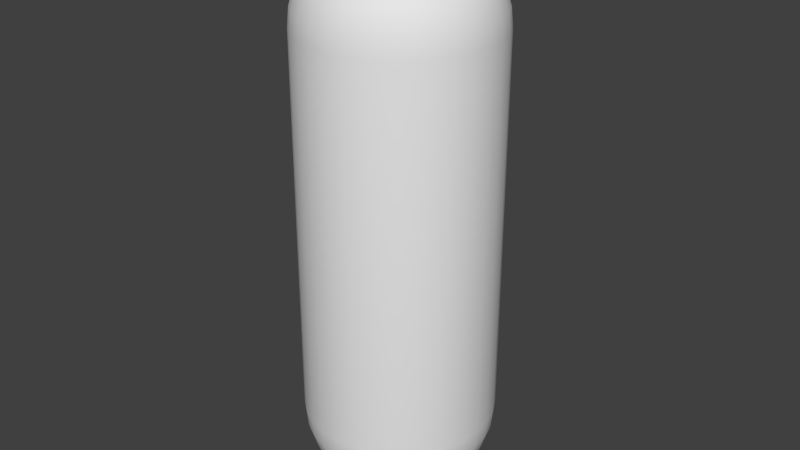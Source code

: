 # Source: capsule.blend  (saved by Blender 2.64.0; exported with 4.5.12 LTS)
import bpy
from mathutils import Matrix  # noqa: F401  (used for matrix-valued properties, if any)

bpy.ops.wm.read_factory_settings(use_empty=True)
scene = bpy.context.scene
scene.name = 'Scene'

# ---- collections
col_collection_1 = bpy.data.collections.new('Collection 1'); scene.collection.children.link(col_collection_1)

# ---- world
world_world = bpy.data.worlds.new('World'); scene.world = world_world
world_world.color = (0.05088, 0.05088, 0.05088)
world_world.use_sun_shadow = False
world_world.sun_shadow_jitter_overblur = 0.0
world_world.cycles.sampling_method = 'MANUAL'
world_world.cycles.sample_map_resolution = 256

# ---- meshes
me_cylinder = bpy.data.meshes.new('Cylinder')
me_cylinder.from_pydata([(0.0, 1.0, -2.0), (0.0, 1.0, 2.0), (0.1951, 0.9808, -2.0), (0.1951, 0.9808, 2.0), (0.3827, 0.9239, -2.0), (0.3827, 0.9239, 2.0), (0.5556, 0.8315, -2.0), (0.5556, 0.8315, 2.0), (0.7071, 0.7071, -2.0), (0.7071, 0.7071, 2.0), (0.8315, 0.5556, -2.0), (0.8315, 0.5556, 2.0), (0.9239, 0.3827, -2.0), (0.9239, 0.3827, 2.0), (0.9808, 0.1951, -2.0), (1.0, 7.55e-08, -2.0), (1.0, 7.55e-08, 2.0), (0.9808, -0.1951, -2.0), (0.9239, -0.3827, -2.0), (0.8315, -0.5556, -2.0), (0.7071, -0.7071, -2.0), (0.7071, -0.7071, 2.0), (0.5556, -0.8315, -2.0), (0.5556, -0.8315, 2.0), (0.3827, -0.9239, -2.0), (0.3827, -0.9239, 2.0), (0.1951, -0.9808, -2.0), (0.1951, -0.9808, 2.0), (-3.258e-07, -1.0, -2.0), (-3.258e-07, -1.0, 2.0), (-0.1951, -0.9808, -2.0), (-0.1951, -0.9808, 2.0), (-0.3827, -0.9239, -2.0), (-0.3827, -0.9239, 2.0), (-0.5556, -0.8315, -2.0), (-0.5556, -0.8315, 2.0), (-0.7071, -0.7071, -2.0), (-0.7071, -0.7071, 2.0), (-0.8315, -0.5556, -2.0), (-0.8315, -0.5556, 2.0), (-0.9239, -0.3827, -2.0), (-0.9239, -0.3827, 2.0), (-0.9808, -0.1951, -2.0), (-0.9808, -0.1951, 2.0), (0.1913, -0.03806, -2.981), (-0.1951, 0.0, 2.981), (-0.3827, 0.0, 2.924), (-0.5556, 0.0, 2.831), (-0.7071, 0.0, 2.707), (-0.8315, 0.0, 2.556), (-0.9239, 0.0, 2.383), (-0.9808, 0.0, 2.195), (-1.0, 0.0, 2.0), (0.4619, 0.3087, -2.831), (0.3182, 0.2126, -2.924), (0.1622, 0.1084, -2.981), (3.258e-07, 0.0, -3.0), (0.138, 0.1379, -2.981), (0.2706, 0.2706, -2.924), (-0.1913, 0.03806, 2.981), (-0.3753, 0.07466, 2.924), (-0.5449, 0.1084, 2.831), (-0.6935, 0.1379, 2.707), (-0.8155, 0.1622, 2.556), (-0.9061, 0.1802, 2.383), (-0.9619, 0.1913, 2.195), (-0.9808, 0.1951, 2.0), (0.3928, 0.3928, -2.831), (0.5, 0.5, -2.707), (0.5879, 0.5879, -2.556), (0.6533, 0.6533, -2.383), (0.6935, 0.6935, -2.195), (-0.1802, 0.07466, 2.981), (-0.3536, 0.1464, 2.924), (-0.5133, 0.2126, 2.831), (-0.6533, 0.2706, 2.707), (-0.7682, 0.3182, 2.556), (-0.8536, 0.3536, 2.383), (-0.9061, 0.3753, 2.195), (-0.9239, 0.3827, 2.0), (-0.1622, 0.1084, 2.981), (-0.3182, 0.2126, 2.924), (-0.4619, 0.3087, 2.831), (-0.5879, 0.3928, 2.707), (-0.6913, 0.4619, 2.556), (-0.7682, 0.5133, 2.383), (-0.8155, 0.5449, 2.195), (-0.8315, 0.5556, 2.0), (-0.1379, 0.1379, 2.981), (-0.2706, 0.2706, 2.924), (-0.3928, 0.3928, 2.831), (-0.5, 0.5, 2.707), (-0.5879, 0.5879, 2.556), (-0.6533, 0.6533, 2.383), (-0.6935, 0.6935, 2.195), (-0.7071, 0.7071, 2.0), (0.5449, 0.8155, -2.195), (0.5133, 0.7682, -2.383), (0.4619, 0.6913, -2.556), (0.3928, 0.5879, -2.707), (0.3087, 0.4619, -2.831), (-0.1084, 0.1622, 2.981), (-0.2126, 0.3182, 2.924), (-0.3087, 0.4619, 2.831), (-0.3928, 0.5879, 2.707), (-0.4619, 0.6913, 2.556), (-0.5133, 0.7682, 2.383), (-0.5449, 0.8155, 2.195), (-0.5556, 0.8315, 2.0), (0.2126, 0.3182, -2.924), (0.1084, 0.1622, -2.981), (0.07466, 0.1802, -2.981), (0.1464, 0.3536, -2.924), (0.2126, 0.5133, -2.831), (0.9619, -0.1913, -2.195), (0.9061, -0.1802, -2.383), (-0.07466, 0.1802, 2.981), (-0.1464, 0.3536, 2.924), (-0.2126, 0.5133, 2.831), (-0.2706, 0.6533, 2.707), (-0.3182, 0.7682, 2.556), (-0.3536, 0.8536, 2.383), (-0.3753, 0.9061, 2.195), (-0.3827, 0.9239, 2.0), (0.2706, 0.6533, -2.707), (0.3182, 0.7682, -2.556), (0.3536, 0.8536, -2.383), (0.3753, 0.9061, -2.195), (0.8155, -0.1622, -2.556), (0.6935, -0.1379, -2.707), (-0.03806, 0.1913, 2.981), (-0.07466, 0.3753, 2.924), (-0.1084, 0.5449, 2.831), (-0.1379, 0.6935, 2.707), (-0.1622, 0.8155, 2.556), (-0.1802, 0.9061, 2.383), (-0.1913, 0.9619, 2.195), (-0.1951, 0.9808, 2.0), (0.7071, -1.037e-07, -2.707), (0.8315, -1.455e-07, -2.556), (3.344e-07, 0.1951, 2.981), (3.711e-07, 0.3827, 2.924), (4.075e-07, 0.5556, 2.831), (3.591e-07, 0.7071, 2.707), (4.155e-07, 0.8315, 2.556), (3.669e-07, 0.9239, 2.383), (4.298e-07, 0.9808, 2.195), (0.9239, -3.839e-08, -2.383), (0.9808, -1.129e-07, -2.195), (0.03806, 0.1913, 2.981), (0.07466, 0.3753, 2.924), (0.1084, 0.5449, 2.831), (0.138, 0.6935, 2.707), (0.1622, 0.8155, 2.556), (0.1802, 0.9061, 2.383), (0.1913, 0.9619, 2.195), (0.1913, 0.9619, -2.195), (0.1802, 0.9061, -2.383), (0.1622, 0.8155, -2.556), (0.138, 0.6935, -2.707), (0.1084, 0.5449, -2.831), (0.07466, 0.3753, -2.924), (0.07466, 0.1802, 2.981), (0.1464, 0.3536, 2.924), (0.2126, 0.5133, 2.831), (0.2706, 0.6533, 2.707), (0.3182, 0.7682, 2.556), (0.3536, 0.8536, 2.383), (0.3753, 0.9061, 2.195), (0.03806, 0.1913, -2.981), (3.346e-07, 0.1951, -2.981), (3.289e-07, 0.3827, -2.924), (4.032e-07, 0.5556, -2.831), (3.591e-07, 0.7071, -2.707), (0.1084, 0.1622, 2.981), (0.2126, 0.3182, 2.924), (0.3087, 0.4619, 2.831), (0.3928, 0.5879, 2.707), (0.4619, 0.6913, 2.556), (0.5133, 0.7682, 2.383), (0.5449, 0.8155, 2.195), (4.155e-07, 0.8315, -2.556), (3.231e-07, 0.9239, -2.383), (3.713e-07, 0.9808, -2.195), (0.138, 0.1379, 2.981), (0.2706, 0.2706, 2.924), (0.3928, 0.3928, 2.831), (0.5, 0.5, 2.707), (0.5879, 0.5879, 2.556), (0.6533, 0.6533, 2.383), (0.6935, 0.6935, 2.195), (0.1622, 0.1084, 2.981), (0.3182, 0.2126, 2.924), (0.4619, 0.3087, 2.831), (0.5879, 0.3928, 2.707), (0.6913, 0.4619, 2.556), (0.7682, 0.5133, 2.383), (0.8155, 0.5449, 2.195), (-0.1951, 0.9808, -2.0), (0.1802, 0.07466, 2.981), (0.3536, 0.1464, 2.924), (0.5133, 0.2126, 2.831), (0.6533, 0.2706, 2.707), (0.7682, 0.3182, 2.556), (0.8536, 0.3536, 2.383), (0.9061, 0.3753, 2.195), (-0.1913, 0.9619, -2.195), (-0.1802, 0.9061, -2.383), (-0.1622, 0.8155, -2.556), (-0.1379, 0.6935, -2.707), (-0.1084, 0.5449, -2.831), (-0.07466, 0.3753, -2.924), (-0.03806, 0.1913, -2.981), (0.1951, -1.47e-08, -2.981), (0.3827, -4.261e-08, -2.924), (0.1913, 0.03806, 2.981), (0.3753, 0.07466, 2.924), (0.5449, 0.1084, 2.831), (0.6935, 0.1379, 2.707), (0.8155, 0.1622, 2.556), (0.9061, 0.1802, 2.383), (0.9619, 0.1913, 2.195), (0.9808, 0.1951, 2.0), (-0.07466, 0.1802, -2.981), (-0.1464, 0.3536, -2.924), (-0.2126, 0.5133, -2.831), (-0.2706, 0.6533, -2.707), (-0.3182, 0.7682, -2.556), (0.5556, -1.155e-07, -2.831), (0.5449, 0.1084, -2.831), (0.1951, -1.811e-08, 2.981), (0.3827, -7.168e-08, 2.924), (0.5556, -1.155e-07, 2.831), (0.7071, -1.037e-07, 2.707), (0.8315, -1.455e-07, 2.556), (0.9239, -6.463e-08, 2.383), (0.9808, -1.335e-07, 2.195), (-0.3536, 0.8536, -2.383), (-0.3753, 0.9061, -2.195), (-0.3827, 0.9239, -2.0), (0.3753, 0.07466, -2.924), (0.1913, 0.03806, -2.981), (0.1913, -0.03806, 2.981), (0.3753, -0.07466, 2.924), (0.5449, -0.1084, 2.831), (0.6935, -0.1379, 2.707), (0.8155, -0.1622, 2.556), (0.9061, -0.1802, 2.383), (0.9619, -0.1913, 2.195), (0.9808, -0.1951, 2.0), (0.1802, -0.07466, 2.981), (0.3536, -0.1464, 2.924), (0.5133, -0.2126, 2.831), (0.6533, -0.2706, 2.707), (0.7682, -0.3182, 2.556), (0.8536, -0.3536, 2.383), (0.9061, -0.3753, 2.195), (0.9239, -0.3827, 2.0), (-0.5556, 0.8315, -2.0), (-0.5449, 0.8155, -2.195), (0.1622, -0.1084, 2.981), (0.3182, -0.2126, 2.924), (0.4619, -0.3087, 2.831), (0.5879, -0.3928, 2.707), (0.6913, -0.4619, 2.556), (0.7682, -0.5133, 2.383), (0.8155, -0.5449, 2.195), (0.8315, -0.5556, 2.0), (-0.5133, 0.7682, -2.383), (-0.4619, 0.6913, -2.556), (-0.3928, 0.5879, -2.707), (-0.3087, 0.4619, -2.831), (-0.2126, 0.3182, -2.924), (-0.1084, 0.1622, -2.981), (0.138, -0.1379, 2.981), (0.2706, -0.2706, 2.924), (0.3928, -0.3928, 2.831), (0.5, -0.5, 2.707), (0.5879, -0.5879, 2.556), (0.6533, -0.6533, 2.383), (0.6935, -0.6935, 2.195), (-0.1379, 0.1379, -2.981), (-0.2706, 0.2706, -2.924), (-0.3928, 0.3928, -2.831), (-0.5, 0.5, -2.707), (-0.5879, 0.5879, -2.556), (-0.6533, 0.6533, -2.383), (0.1084, -0.1622, 2.981), (0.2126, -0.3182, 2.924), (0.3087, -0.4619, 2.831), (0.3928, -0.5879, 2.707), (0.4619, -0.6913, 2.556), (0.5133, -0.7682, 2.383), (0.5449, -0.8155, 2.195), (-0.6935, 0.6935, -2.195), (-0.7071, 0.7071, -2.0), (0.07466, -0.1802, 2.981), (0.1464, -0.3536, 2.924), (0.2126, -0.5133, 2.831), (0.2706, -0.6533, 2.707), (0.3182, -0.7682, 2.556), (0.3536, -0.8536, 2.383), (0.3753, -0.9061, 2.195), (0.9619, 0.1913, -2.195), (0.03806, -0.1913, 2.981), (0.07466, -0.3753, 2.924), (0.1084, -0.5449, 2.831), (0.1379, -0.6935, 2.707), (0.1622, -0.8155, 2.556), (0.1802, -0.9061, 2.383), (0.1913, -0.9619, 2.195), (-0.8315, 0.5556, -2.0), (-0.8155, 0.5449, -2.195), (-0.7682, 0.5133, -2.383), (-0.6913, 0.4619, -2.556), (0.9061, 0.1802, -2.383), (0.8155, 0.1622, -2.556), (2.945e-07, -0.1951, 2.981), (2.131e-07, -0.3827, 2.924), (1.648e-07, -0.5556, 2.831), (1.87e-07, -0.7071, 2.707), (1.452e-07, -0.8315, 2.556), (1.499e-07, -0.9239, 2.383), (1.98e-07, -0.9808, 2.195), (-0.5879, 0.3928, -2.707), (-0.4619, 0.3087, -2.831), (-0.3182, 0.2126, -2.924), (-0.1622, 0.1084, -2.981), (-0.1802, 0.07466, -2.981), (0.6935, 0.1379, -2.707), (0.6533, 0.2706, -2.707), (-0.03806, -0.1913, 2.981), (-0.07466, -0.3753, 2.924), (-0.1084, -0.5449, 2.831), (-0.1379, -0.6935, 2.707), (-0.1622, -0.8155, 2.556), (-0.1802, -0.9061, 2.383), (-0.1913, -0.9619, 2.195), (-0.3536, 0.1464, -2.924), (-0.5133, 0.2126, -2.831), (-0.6533, 0.2706, -2.707), (-0.7682, 0.3182, -2.556), (-0.8536, 0.3536, -2.383), (-0.9061, 0.3753, -2.195), (-0.9239, 0.3827, -2.0), (0.7682, 0.3182, -2.556), (0.8536, 0.3536, -2.383), (-0.07466, -0.1802, 2.981), (-0.1464, -0.3536, 2.924), (-0.2126, -0.5133, 2.831), (-0.2706, -0.6533, 2.707), (-0.3182, -0.7682, 2.556), (-0.3536, -0.8536, 2.383), (-0.3753, -0.9061, 2.195), (0.9061, 0.3753, -2.195), (-0.1084, -0.1622, 2.981), (-0.2126, -0.3182, 2.924), (-0.3087, -0.4619, 2.831), (-0.3928, -0.5879, 2.707), (-0.4619, -0.6913, 2.556), (-0.5133, -0.7682, 2.383), (-0.5449, -0.8155, 2.195), (-0.1379, -0.1379, 2.981), (-0.2706, -0.2706, 2.924), (-0.3928, -0.3928, 2.831), (-0.5, -0.5, 2.707), (-0.5879, -0.5879, 2.556), (-0.6533, -0.6533, 2.383), (-0.6935, -0.6935, 2.195), (-0.9808, 0.1951, -2.0), (-0.9619, 0.1913, -2.195), (-0.9061, 0.1802, -2.383), (-0.8155, 0.1622, -2.556), (-0.6935, 0.1379, -2.707), (-0.1622, -0.1084, 2.981), (-0.3182, -0.2126, 2.924), (-0.4619, -0.3087, 2.831), (-0.5879, -0.3928, 2.707), (-0.6913, -0.4619, 2.556), (-0.7682, -0.5133, 2.383), (-0.8155, -0.5449, 2.195), (-0.5449, 0.1084, -2.831), (-0.3753, 0.07466, -2.924), (-0.1913, 0.03806, -2.981), (-0.1951, 0.0, -2.981), (-0.3827, 0.0, -2.924), (2.48e-08, -1.247e-07, 3.0), (-0.1802, -0.07466, 2.981), (-0.3536, -0.1464, 2.924), (-0.5133, -0.2126, 2.831), (-0.6533, -0.2706, 2.707), (-0.7682, -0.3182, 2.556), (-0.8536, -0.3536, 2.383), (-0.9061, -0.3753, 2.195), (-0.5556, 0.0, -2.831), (-0.7071, 0.0, -2.707), (-0.8315, 0.0, -2.556), (-0.9239, 0.0, -2.383), (-0.9808, 0.0, -2.195), (-1.0, 0.0, -2.0), (-0.1913, -0.03806, 2.981), (-0.3753, -0.07466, 2.924), (-0.5449, -0.1084, 2.831), (-0.6935, -0.1379, 2.707), (-0.8155, -0.1622, 2.556), (-0.9061, -0.1802, 2.383), (-0.9619, -0.1913, 2.195), (0.1802, 0.07466, -2.981), (0.3536, 0.1464, -2.924), (0.5133, 0.2126, -2.831), (0.8155, 0.5449, -2.195), (0.7682, 0.5133, -2.383), (0.6913, 0.4619, -2.556), (0.5879, 0.3928, -2.707), (0.3753, -0.07466, -2.924), (0.5449, -0.1084, -2.831), (0.1802, -0.07466, -2.981), (0.9061, -0.3753, -2.195), (0.8536, -0.3536, -2.383), (0.7682, -0.3182, -2.556), (0.6533, -0.2706, -2.707), (0.3536, -0.1464, -2.924), (0.5133, -0.2126, -2.831), (0.1622, -0.1084, -2.981), (0.8155, -0.5449, -2.195), (0.7682, -0.5133, -2.383), (0.6913, -0.4619, -2.556), (0.5879, -0.3928, -2.707), (0.3182, -0.2126, -2.924), (0.4619, -0.3087, -2.831), (0.138, -0.1379, -2.981), (0.6935, -0.6935, -2.195), (0.6533, -0.6533, -2.383), (0.5879, -0.5879, -2.556), (0.5, -0.5, -2.707), (0.2706, -0.2706, -2.924), (0.3928, -0.3928, -2.831), (0.1084, -0.1622, -2.981), (0.5449, -0.8155, -2.195), (0.5133, -0.7682, -2.383), (0.4619, -0.6913, -2.556), (0.3928, -0.5879, -2.707), (0.2126, -0.3182, -2.924), (0.3087, -0.4619, -2.831), (0.07466, -0.1802, -2.981), (0.3753, -0.9061, -2.195), (0.3536, -0.8536, -2.383), (0.3182, -0.7682, -2.556), (0.2706, -0.6533, -2.707), (0.1464, -0.3536, -2.924), (0.2126, -0.5133, -2.831), (0.03806, -0.1913, -2.981), (0.1913, -0.9619, -2.195), (0.1802, -0.9061, -2.383), (0.1622, -0.8155, -2.556), (0.1379, -0.6935, -2.707), (0.07466, -0.3753, -2.924), (0.1084, -0.5449, -2.831), (2.95e-07, -0.1951, -2.981), (8.41e-08, -0.9808, -2.195), (2.725e-07, -0.9239, -2.383), (1.452e-07, -0.8315, -2.556), (1.87e-07, -0.7071, -2.707), (2.553e-07, -0.3827, -2.924), (1.648e-07, -0.5556, -2.831), (-0.03806, -0.1913, -2.981), (-0.1913, -0.9619, -2.195), (-0.1802, -0.9061, -2.383), (-0.1622, -0.8155, -2.556), (-0.1379, -0.6935, -2.707), (-0.07466, -0.3753, -2.924), (-0.1084, -0.5449, -2.831), (-0.07466, -0.1802, -2.981), (-0.3753, -0.9061, -2.195), (-0.3536, -0.8536, -2.383), (-0.3182, -0.7682, -2.556), (-0.2706, -0.6533, -2.707), (-0.1464, -0.3536, -2.924), (-0.2126, -0.5133, -2.831), (-0.1084, -0.1622, -2.981), (-0.5449, -0.8155, -2.195), (-0.5133, -0.7682, -2.383), (-0.4619, -0.6913, -2.556), (-0.3928, -0.5879, -2.707), (-0.2126, -0.3182, -2.924), (-0.3087, -0.4619, -2.831), (-0.1379, -0.1379, -2.981), (-0.6935, -0.6935, -2.195), (-0.6533, -0.6533, -2.383), (-0.5879, -0.5879, -2.556), (-0.5, -0.5, -2.707), (-0.2706, -0.2706, -2.924), (-0.3928, -0.3928, -2.831), (-0.1622, -0.1084, -2.981), (-0.8155, -0.5449, -2.195), (-0.7682, -0.5133, -2.383), (-0.6913, -0.4619, -2.556), (-0.5879, -0.3928, -2.707), (-0.3182, -0.2126, -2.924), (-0.4619, -0.3087, -2.831), (-0.1802, -0.07466, -2.981), (-0.9061, -0.3753, -2.195), (-0.8536, -0.3536, -2.383), (-0.7682, -0.3182, -2.556), (-0.6533, -0.2706, -2.707), (-0.3536, -0.1464, -2.924), (-0.5133, -0.2126, -2.831), (-0.1913, -0.03806, -2.981), (-0.9619, -0.1913, -2.195), (-0.9061, -0.1802, -2.383), (-0.8155, -0.1622, -2.556), (-0.6935, -0.1379, -2.707), (-0.3753, -0.07466, -2.924), (-0.5449, -0.1084, -2.831)], [], [(0, 1, 3, 2), (2, 3, 5, 4), (4, 5, 7, 6), (6, 7, 9, 8), (8, 9, 11, 10), (10, 11, 13, 12), (20, 21, 23, 22), (22, 23, 25, 24), (24, 25, 27, 26), (26, 27, 29, 28), (28, 29, 31, 30), (30, 31, 33, 32), (32, 33, 35, 34), (34, 35, 37, 36), (36, 37, 39, 38), (38, 39, 41, 40), (40, 41, 43, 42), (139, 138, 329, 316), (214, 213, 241, 240), (62, 63, 49, 48), (441, 443, 436, 434), (63, 64, 50, 49), (64, 65, 51, 50), (59, 60, 46, 45), (147, 139, 316, 315), (65, 66, 52, 51), (60, 61, 47, 46), (148, 147, 315, 303), (61, 62, 48, 47), (75, 76, 63, 62), (228, 214, 240, 229), (76, 77, 64, 63), (440, 441, 434, 433), (77, 78, 65, 64), (72, 73, 60, 59), (78, 79, 66, 65), (73, 74, 61, 60), (138, 228, 229, 329), (74, 75, 62, 61), (81, 82, 74, 73), (82, 83, 75, 74), (303, 315, 346, 354), (83, 84, 76, 75), (84, 85, 77, 76), (315, 316, 345, 346), (85, 86, 78, 77), (80, 81, 73, 72), (86, 87, 79, 78), (93, 94, 86, 85), (88, 89, 81, 80), (316, 329, 330, 345), (94, 95, 87, 86), (89, 90, 82, 81), (329, 229, 409, 330), (90, 91, 83, 82), (91, 92, 84, 83), (439, 440, 433, 432), (92, 93, 85, 84), (229, 240, 408, 409), (105, 106, 93, 92), (240, 241, 407, 408), (106, 107, 94, 93), (101, 102, 89, 88), (107, 108, 95, 94), (102, 103, 90, 89), (103, 104, 91, 90), (345, 330, 413, 412), (104, 105, 92, 91), (438, 439, 432, 431), (119, 120, 105, 104), (442, 437, 430, 435), (120, 121, 106, 105), (121, 122, 107, 106), (116, 117, 102, 101), (408, 407, 55, 54), (122, 123, 108, 107), (117, 118, 103, 102), (354, 346, 411, 410), (118, 119, 104, 103), (131, 132, 118, 117), (409, 408, 54, 53), (132, 133, 119, 118), (133, 134, 120, 119), (330, 409, 53, 413), (134, 135, 121, 120), (443, 442, 435, 436), (346, 345, 412, 411), (135, 136, 122, 121), (130, 131, 117, 116), (413, 53, 67, 68), (136, 137, 123, 122), (145, 146, 136, 135), (140, 141, 131, 130), (141, 142, 132, 131), (142, 143, 133, 132), (412, 413, 68, 69), (143, 144, 134, 133), (144, 145, 135, 134), (436, 435, 428, 429), (153, 154, 145, 144), (410, 411, 70, 71), (154, 155, 146, 145), (149, 150, 141, 140), (150, 151, 142, 141), (411, 412, 69, 70), (151, 152, 143, 142), (53, 54, 58, 67), (152, 153, 144, 143), (54, 55, 57, 58), (165, 166, 153, 152), (433, 434, 427, 426), (166, 167, 154, 153), (435, 430, 423, 428), (67, 58, 109, 100), (167, 168, 155, 154), (162, 163, 150, 149), (163, 164, 151, 150), (68, 67, 100, 99), (164, 165, 152, 151), (71, 70, 97, 96), (70, 69, 98, 97), (176, 177, 165, 164), (177, 178, 166, 165), (431, 432, 425, 424), (178, 179, 167, 166), (58, 57, 110, 109), (179, 180, 168, 167), (174, 175, 163, 162), (175, 176, 164, 163), (184, 185, 175, 174), (69, 68, 99, 98), (185, 186, 176, 175), (186, 187, 177, 176), (99, 100, 113, 124), (187, 188, 178, 177), (434, 436, 429, 427), (188, 189, 179, 178), (432, 433, 426, 425), (189, 190, 180, 179), (195, 196, 189, 188), (196, 197, 190, 189), (191, 192, 185, 184), (192, 193, 186, 185), (100, 109, 112, 113), (193, 194, 187, 186), (109, 110, 111, 112), (194, 195, 188, 187), (97, 98, 125, 126), (202, 203, 195, 194), (203, 204, 196, 195), (204, 205, 197, 196), (199, 200, 192, 191), (98, 99, 124, 125), (200, 201, 193, 192), (96, 97, 126, 127), (201, 202, 194, 193), (127, 126, 157, 156), (113, 112, 161, 160), (217, 218, 202, 201), (218, 219, 203, 202), (124, 113, 160, 159), (219, 220, 204, 203), (112, 111, 169, 161), (220, 221, 205, 204), (215, 216, 200, 199), (216, 217, 201, 200), (230, 231, 216, 215), (231, 232, 217, 216), (125, 124, 159, 158), (232, 233, 218, 217), (233, 234, 219, 218), (126, 125, 158, 157), (234, 235, 220, 219), (425, 426, 419, 418), (235, 236, 221, 220), (246, 247, 235, 234), (247, 248, 236, 235), (242, 243, 231, 230), (160, 161, 171, 172), (243, 244, 232, 231), (161, 169, 170, 171), (244, 245, 233, 232), (156, 157, 182, 183), (245, 246, 234, 233), (428, 423, 416, 421), (253, 254, 246, 245), (424, 425, 418, 417), (254, 255, 247, 246), (429, 428, 421, 422), (157, 158, 181, 182), (255, 256, 248, 247), (250, 251, 243, 242), (256, 257, 249, 248), (251, 252, 244, 243), (158, 159, 173, 181), (252, 253, 245, 244), (159, 160, 172, 173), (262, 263, 253, 252), (173, 172, 210, 209), (263, 264, 254, 253), (264, 265, 255, 254), (181, 173, 209, 208), (265, 266, 256, 255), (260, 261, 251, 250), (266, 267, 257, 256), (261, 262, 252, 251), (275, 276, 262, 261), (182, 181, 208, 207), (276, 277, 263, 262), (277, 278, 264, 263), (183, 182, 207, 206), (278, 279, 265, 264), (171, 170, 212, 211), (279, 280, 266, 265), (274, 275, 261, 260), (292, 293, 280, 279), (287, 288, 275, 274), (172, 171, 211, 210), (288, 289, 276, 275), (289, 290, 277, 276), (207, 208, 227, 237), (210, 211, 224, 225), (290, 291, 278, 277), (427, 429, 422, 420), (291, 292, 279, 278), (299, 300, 291, 290), (300, 301, 292, 291), (208, 209, 226, 227), (301, 302, 293, 292), (296, 297, 288, 287), (211, 212, 223, 224), (297, 298, 289, 288), (298, 299, 290, 289), (209, 210, 225, 226), (306, 307, 299, 298), (198, 206, 238, 239), (307, 308, 300, 299), (308, 309, 301, 300), (426, 427, 420, 419), (206, 207, 237, 238), (309, 310, 302, 301), (304, 305, 297, 296), (305, 306, 298, 297), (237, 227, 269, 268), (318, 319, 306, 305), (225, 224, 272, 271), (319, 320, 307, 306), (238, 237, 268, 259), (320, 321, 308, 307), (321, 322, 309, 308), (239, 238, 259, 258), (322, 323, 310, 309), (317, 318, 305, 304), (418, 419, 128, 115), (224, 223, 273, 272), (336, 337, 323, 322), (331, 332, 318, 317), (227, 226, 270, 269), (332, 333, 319, 318), (333, 334, 320, 319), (226, 225, 271, 270), (334, 335, 321, 320), (419, 420, 129, 128), (335, 336, 322, 321), (350, 351, 335, 334), (351, 352, 336, 335), (352, 353, 337, 336), (347, 348, 332, 331), (348, 349, 333, 332), (272, 273, 281, 282), (270, 271, 283, 284), (349, 350, 334, 333), (258, 259, 294, 295), (357, 358, 350, 349), (271, 272, 282, 283), (269, 270, 284, 285), (358, 359, 351, 350), (359, 360, 352, 351), (360, 361, 353, 352), (355, 356, 348, 347), (259, 268, 286, 294), (356, 357, 349, 348), (268, 269, 285, 286), (363, 364, 357, 356), (364, 365, 358, 357), (365, 366, 359, 358), (366, 367, 360, 359), (420, 422, 415, 129), (367, 368, 361, 360), (362, 363, 356, 355), (282, 281, 327, 326), (379, 380, 368, 367), (374, 375, 363, 362), (286, 285, 314, 313), (375, 376, 364, 363), (376, 377, 365, 364), (283, 282, 326, 325), (294, 286, 313, 312), (377, 378, 366, 365), (295, 294, 312, 311), (378, 379, 367, 366), (421, 416, 44, 414), (284, 283, 325, 324), (389, 390, 377, 376), (390, 391, 378, 377), (285, 284, 324, 314), (391, 392, 379, 378), (417, 418, 115, 114), (392, 393, 380, 379), (387, 388, 375, 374), (388, 389, 376, 375), (325, 326, 338, 339), (401, 402, 389, 388), (312, 313, 342, 343), (402, 403, 390, 389), (326, 327, 328, 338), (403, 404, 391, 390), (422, 421, 414, 415), (404, 405, 392, 391), (405, 406, 393, 392), (400, 401, 388, 387), (415, 414, 214, 228), (129, 415, 228, 138), (115, 128, 139, 147), (414, 44, 213, 214), (114, 115, 147, 148), (128, 129, 138, 139), (386, 59, 45), (313, 314, 341, 342), (386, 72, 59), (314, 324, 340, 341), (386, 80, 72), (386, 88, 80), (386, 101, 88), (324, 325, 339, 340), (386, 116, 101), (311, 312, 343, 344), (386, 130, 116), (386, 140, 130), (386, 149, 140), (339, 338, 382, 381), (386, 162, 149), (386, 174, 162), (342, 341, 372, 371), (386, 184, 174), (386, 191, 184), (386, 199, 191), (340, 339, 381, 373), (386, 215, 199), (386, 230, 215), (386, 242, 230), (343, 342, 371, 370), (386, 250, 242), (338, 328, 383, 382), (386, 260, 250), (386, 274, 260), (386, 287, 274), (341, 340, 373, 372), (386, 296, 287), (344, 343, 370, 369), (386, 304, 296), (381, 382, 385, 394), (386, 317, 304), (386, 331, 317), (372, 373, 395, 396), (386, 347, 331), (386, 355, 347), (369, 370, 398, 399), (386, 362, 355), (386, 374, 362), (382, 383, 384, 385), (386, 387, 374), (386, 400, 387), (386, 45, 400), (370, 371, 397, 398), (50, 51, 406, 405), (45, 46, 401, 400), (46, 47, 402, 401), (373, 381, 394, 395), (47, 48, 403, 402), (48, 49, 404, 403), (371, 372, 396, 397), (49, 50, 405, 404), (448, 450, 443, 441), (450, 449, 442, 443), (449, 444, 437, 442), (445, 446, 439, 438), (446, 447, 440, 439), (447, 448, 441, 440), (454, 455, 448, 447), (455, 457, 450, 448), (457, 456, 449, 450), (456, 451, 444, 449), (452, 453, 446, 445), (453, 454, 447, 446), (459, 460, 453, 452), (460, 461, 454, 453), (461, 462, 455, 454), (462, 464, 457, 455), (464, 463, 456, 457), (463, 458, 451, 456), (471, 470, 463, 464), (470, 465, 458, 463), (466, 467, 460, 459), (467, 468, 461, 460), (468, 469, 462, 461), (469, 471, 464, 462), (476, 478, 471, 469), (478, 477, 470, 471), (477, 472, 465, 470), (473, 474, 467, 466), (474, 475, 468, 467), (475, 476, 469, 468), (482, 483, 476, 475), (483, 485, 478, 476), (485, 484, 477, 478), (484, 479, 472, 477), (480, 481, 474, 473), (481, 482, 475, 474), (487, 488, 481, 480), (488, 489, 482, 481), (489, 490, 483, 482), (490, 492, 485, 483), (492, 491, 484, 485), (491, 486, 479, 484), (499, 498, 491, 492), (498, 493, 486, 491), (494, 495, 488, 487), (495, 496, 489, 488), (496, 497, 490, 489), (497, 499, 492, 490), (504, 506, 499, 497), (506, 505, 498, 499), (505, 500, 493, 498), (501, 502, 495, 494), (502, 503, 496, 495), (503, 504, 497, 496), (510, 511, 504, 503), (511, 513, 506, 504), (513, 512, 505, 506), (512, 507, 500, 505), (508, 509, 502, 501), (509, 510, 503, 502), (213, 56, 241), (241, 56, 407), (437, 56, 430), (407, 56, 55), (55, 56, 57), (430, 56, 423), (57, 56, 110), (110, 56, 111), (111, 56, 169), (423, 56, 416), (169, 56, 170), (170, 56, 212), (212, 56, 223), (223, 56, 273), (273, 56, 281), (281, 56, 327), (416, 56, 44), (327, 56, 328), (44, 56, 213), (328, 56, 383), (383, 56, 384), (444, 56, 437), (451, 56, 444), (458, 56, 451), (465, 56, 458), (472, 56, 465), (479, 56, 472), (486, 56, 479), (493, 56, 486), (500, 56, 493), (507, 56, 500), (384, 56, 507), (397, 396, 510, 509), (396, 395, 511, 510), (395, 394, 513, 511), (394, 385, 512, 513), (385, 384, 507, 512), (398, 397, 509, 508), (12, 13, 222, 14), (14, 222, 16, 15), (15, 16, 249, 17), (17, 249, 257, 18), (18, 257, 267, 19), (19, 267, 21, 20), (42, 43, 52, 399), (399, 52, 66, 369), (369, 66, 79, 344), (344, 79, 87, 311), (311, 87, 95, 295), (295, 95, 108, 258), (258, 108, 123, 239), (198, 137, 1, 0), (239, 123, 137, 198), (15, 148, 303, 14), (14, 303, 354, 12), (12, 354, 410, 10), (22, 438, 431, 20), (146, 1, 137, 136), (10, 410, 71, 8), (155, 3, 1, 146), (168, 5, 3, 155), (8, 71, 96, 6), (180, 7, 5, 168), (190, 9, 7, 180), (20, 431, 424, 19), (197, 11, 9, 190), (6, 96, 127, 4), (205, 13, 11, 197), (4, 127, 156, 2), (221, 222, 13, 205), (236, 16, 222, 221), (248, 249, 16, 236), (2, 156, 183, 0), (0, 183, 206, 198), (280, 21, 267, 266), (293, 23, 21, 280), (302, 25, 23, 293), (19, 424, 417, 18), (310, 27, 25, 302), (323, 29, 27, 310), (18, 417, 114, 17), (337, 31, 29, 323), (353, 33, 31, 337), (361, 35, 33, 353), (368, 37, 35, 361), (380, 39, 37, 368), (393, 41, 39, 380), (406, 43, 41, 393), (17, 114, 148, 15), (51, 52, 43, 406), (24, 445, 438, 22), (26, 452, 445, 24), (28, 459, 452, 26), (30, 466, 459, 28), (32, 473, 466, 30), (34, 480, 473, 32), (36, 487, 480, 34), (38, 494, 487, 36), (40, 501, 494, 38), (42, 508, 501, 40), (399, 398, 508, 42)])
me_cylinder.polygons.foreach_set('use_smooth', [True] * 544)
_uv = me_cylinder.uv_layers.new(name='UVMap')
_uv.uv.foreach_set('vector', [0.4805, 0.01644, 0.4766, 0.9757, 0.4602, 0.9757, 0.4667, 0.01644, 0.4667, 0.01644, 0.4602, 0.9757, 0.444, 0.9757, 0.4528, 0.01644, 0.4528, 0.01644, 0.444, 0.9757, 0.428, 0.9757, 0.4387, 0.01644, 0.4387, 0.01644, 0.428, 0.9757, 0.4123, 0.9757, 0.4246, 0.01644, 0.4246, 0.01644, 0.4123, 0.9757, 0.3968, 0.9757, 0.4102, 0.01644, 0.4102, 0.01644, 0.3968, 0.9757, 0.3816, 0.9757, 0.3956, 0.01644, 0.3025, 0.01644, 0.2955, 0.9757, 0.2817, 0.9757, 0.2861, 0.01644, 0.2861, 0.01644, 0.2817, 0.9757, 0.2679, 0.9757, 0.2696, 0.01644, 0.2696, 0.01644, 0.2679, 0.9757, 0.2542, 0.9757, 0.2531, 0.01644, 0.2531, 0.01644, 0.2542, 0.9757, 0.2404, 0.9757, 0.2366, 0.01644, 0.2366, 0.01644, 0.2404, 0.9757, 0.2266, 0.9757, 0.2201, 0.01644, 0.2201, 0.01644, 0.2266, 0.9757, 0.2127, 0.9757, 0.2039, 0.01644, 0.2039, 0.01644, 0.2127, 0.9757, 0.1987, 0.9757, 0.1879, 0.01644, 0.1879, 0.01644, 0.1987, 0.9757, 0.1845, 0.9757, 0.1722, 0.01644, 0.1722, 0.01644, 0.1845, 0.9757, 0.1701, 0.9757, 0.1567, 0.01644, 0.1567, 0.01644, 0.1701, 0.9757, 0.1555, 0.9757, 0.1416, 0.01644, 0.1416, 0.01644, 0.1555, 0.9757, 0.1407, 0.9757, 0.1267, 0.01644, 0.9389, 0.2961, 0.9118, 0.2961, 0.9088, 0.2659, 0.9354, 0.2606, 0.841, 0.2961, 0.8, 0.2961, 0.7992, 0.2877, 0.8394, 0.2798, 0.6204, 0.8019, 0.5956, 0.8068, 0.5924, 0.774, 0.6176, 0.774, 0.8432, 0.4244, 0.8248, 0.3969, 0.8432, 0.3818, 0.8666, 0.4052, 0.5956, 0.8068, 0.5773, 0.8105, 0.5737, 0.774, 0.5924, 0.774, 0.5773, 0.8105, 0.566, 0.8127, 0.5621, 0.774, 0.5737, 0.774, 0.7221, 0.7817, 0.6848, 0.7891, 0.6833, 0.774, 0.7214, 0.774, 0.9591, 0.2961, 0.9389, 0.2961, 0.9354, 0.2606, 0.9552, 0.2567, 0.566, 0.8127, 0.5621, 0.8135, 0.5583, 0.774, 0.5621, 0.774, 0.6848, 0.7891, 0.6505, 0.7959, 0.6483, 0.774, 0.6833, 0.774, 0.9715, 0.2961, 0.9591, 0.2961, 0.9552, 0.2567, 0.9674, 0.2543, 0.6505, 0.7959, 0.6204, 0.8019, 0.6176, 0.774, 0.6483, 0.774, 0.6285, 0.8288, 0.6052, 0.8384, 0.5956, 0.8068, 0.6204, 0.8019, 0.8787, 0.2961, 0.841, 0.2961, 0.8394, 0.2798, 0.8764, 0.2724, 0.6052, 0.8384, 0.5879, 0.8456, 0.5773, 0.8105, 0.5956, 0.8068, 0.8583, 0.4469, 0.8432, 0.4244, 0.8666, 0.4052, 0.8858, 0.4244, 0.5879, 0.8456, 0.5773, 0.85, 0.566, 0.8127, 0.5773, 0.8105, 0.7244, 0.7891, 0.6893, 0.8036, 0.6848, 0.7891, 0.7221, 0.7817, 0.5773, 0.85, 0.5737, 0.8515, 0.5621, 0.8135, 0.566, 0.8127, 0.6893, 0.8036, 0.6569, 0.8171, 0.6505, 0.7959, 0.6848, 0.7891, 0.9118, 0.2961, 0.8787, 0.2961, 0.8764, 0.2724, 0.9088, 0.2659, 0.6569, 0.8171, 0.6285, 0.8288, 0.6204, 0.8019, 0.6505, 0.7959, 0.6964, 0.8171, 0.6673, 0.8365, 0.6569, 0.8171, 0.6893, 0.8036, 0.6673, 0.8365, 0.6418, 0.8536, 0.6285, 0.8288, 0.6569, 0.8171, 0.9674, 0.2543, 0.9552, 0.2567, 0.9438, 0.2189, 0.9552, 0.2141, 0.6418, 0.8536, 0.6208, 0.8676, 0.6052, 0.8384, 0.6285, 0.8288, 0.6208, 0.8676, 0.6052, 0.878, 0.5879, 0.8456, 0.6052, 0.8384, 0.9552, 0.2567, 0.9354, 0.2606, 0.9251, 0.2266, 0.9438, 0.2189, 0.6052, 0.878, 0.5956, 0.8844, 0.5773, 0.85, 0.5879, 0.8456, 0.728, 0.7959, 0.6964, 0.8171, 0.6893, 0.8036, 0.7244, 0.7891, 0.5956, 0.8844, 0.5924, 0.8866, 0.5737, 0.8515, 0.5773, 0.85, 0.6285, 0.9064, 0.6204, 0.9145, 0.5956, 0.8844, 0.6052, 0.878, 0.7329, 0.8019, 0.7061, 0.8288, 0.6964, 0.8171, 0.728, 0.7959, 0.9354, 0.2606, 0.9088, 0.2659, 0.9, 0.237, 0.9251, 0.2266, 0.6204, 0.9145, 0.6176, 0.9173, 0.5924, 0.8866, 0.5956, 0.8844, 0.7061, 0.8288, 0.6813, 0.8536, 0.6673, 0.8365, 0.6964, 0.8171, 0.9088, 0.2659, 0.8764, 0.2724, 0.8695, 0.2496, 0.9, 0.237, 0.6813, 0.8536, 0.6596, 0.8753, 0.6418, 0.8536, 0.6673, 0.8365, 0.6596, 0.8753, 0.6418, 0.8931, 0.6208, 0.8676, 0.6418, 0.8536, 0.8695, 0.4637, 0.8583, 0.4469, 0.8858, 0.4244, 0.9, 0.4386, 0.6418, 0.8931, 0.6285, 0.9064, 0.6052, 0.878, 0.6208, 0.8676, 0.8764, 0.2724, 0.8394, 0.2798, 0.8346, 0.2641, 0.8695, 0.2496, 0.6673, 0.9141, 0.6569, 0.9296, 0.6285, 0.9064, 0.6418, 0.8931, 0.8394, 0.2798, 0.7992, 0.2877, 0.7968, 0.2798, 0.8346, 0.2641, 0.6569, 0.9296, 0.6505, 0.9392, 0.6204, 0.9145, 0.6285, 0.9064, 0.7389, 0.8068, 0.7178, 0.8384, 0.7061, 0.8288, 0.7329, 0.8019, 0.6505, 0.9392, 0.6483, 0.9425, 0.6176, 0.9173, 0.6204, 0.9145, 0.7178, 0.8384, 0.6983, 0.8676, 0.6813, 0.8536, 0.7061, 0.8288, 0.6983, 0.8676, 0.6813, 0.8931, 0.6596, 0.8753, 0.6813, 0.8536, 0.9251, 0.2266, 0.9, 0.237, 0.8858, 0.2103, 0.9083, 0.1952, 0.6813, 0.8931, 0.6673, 0.9141, 0.6418, 0.8931, 0.6596, 0.8753, 0.8764, 0.474, 0.8695, 0.4637, 0.9, 0.4386, 0.9088, 0.4474, 0.7061, 0.9064, 0.6964, 0.9296, 0.6673, 0.9141, 0.6813, 0.8931, 0.8039, 0.3655, 0.7811, 0.3315, 0.7876, 0.3262, 0.8165, 0.3551, 0.6964, 0.9296, 0.6893, 0.9469, 0.6569, 0.9296, 0.6673, 0.9141, 0.6893, 0.9469, 0.6848, 0.9576, 0.6505, 0.9392, 0.6569, 0.9296, 0.7458, 0.8105, 0.7312, 0.8456, 0.7178, 0.8384, 0.7389, 0.8068, 0.8346, 0.2641, 0.7968, 0.2798, 0.7929, 0.2724, 0.8269, 0.2496, 0.6848, 0.9576, 0.6833, 0.9612, 0.6483, 0.9425, 0.6505, 0.9392, 0.7312, 0.8456, 0.7178, 0.878, 0.6983, 0.8676, 0.7178, 0.8384, 0.9552, 0.2141, 0.9438, 0.2189, 0.9251, 0.184, 0.9354, 0.1771, 0.7178, 0.878, 0.7061, 0.9064, 0.6813, 0.8931, 0.6983, 0.8676, 0.7458, 0.85, 0.7389, 0.8844, 0.7178, 0.878, 0.7312, 0.8456, 0.8695, 0.2496, 0.8346, 0.2641, 0.8269, 0.2496, 0.8583, 0.2287, 0.7389, 0.8844, 0.7329, 0.9145, 0.7061, 0.9064, 0.7178, 0.878, 0.7329, 0.9145, 0.728, 0.9392, 0.6964, 0.9296, 0.7061, 0.9064, 0.9, 0.237, 0.8695, 0.2496, 0.8583, 0.2287, 0.8858, 0.2103, 0.728, 0.9392, 0.7244, 0.9576, 0.6893, 0.9469, 0.6964, 0.9296, 0.8248, 0.3969, 0.8039, 0.3655, 0.8165, 0.3551, 0.8432, 0.3818, 0.9438, 0.2189, 0.9251, 0.2266, 0.9083, 0.1952, 0.9251, 0.184, 0.7244, 0.9576, 0.7221, 0.9689, 0.6848, 0.9576, 0.6893, 0.9469, 0.7532, 0.8127, 0.7458, 0.85, 0.7312, 0.8456, 0.7458, 0.8105, 0.8858, 0.2103, 0.8583, 0.2287, 0.8432, 0.2103, 0.8666, 0.1869, 0.7221, 0.9689, 0.7214, 0.9727, 0.6833, 0.9612, 0.6848, 0.9576, 0.7609, 0.9612, 0.7609, 0.9727, 0.7221, 0.9689, 0.7244, 0.9576, 0.7609, 0.8135, 0.7609, 0.8515, 0.7458, 0.85, 0.7532, 0.8127, 0.7609, 0.8515, 0.7609, 0.8866, 0.7389, 0.8844, 0.7458, 0.85, 0.7609, 0.8866, 0.7609, 0.9173, 0.7329, 0.9145, 0.7389, 0.8844, 0.9083, 0.1952, 0.8858, 0.2103, 0.8666, 0.1869, 0.8858, 0.1677, 0.7609, 0.9173, 0.7609, 0.9425, 0.728, 0.9392, 0.7329, 0.9145, 0.7609, 0.9425, 0.7609, 0.9612, 0.7244, 0.9576, 0.728, 0.9392, 0.8432, 0.3818, 0.8165, 0.3551, 0.8269, 0.3425, 0.8583, 0.3634, 0.7938, 0.9392, 0.7974, 0.9576, 0.7609, 0.9612, 0.7609, 0.9425, 0.9354, 0.1771, 0.9251, 0.184, 0.9, 0.1535, 0.9088, 0.1447, 0.7974, 0.9576, 0.7997, 0.9689, 0.7609, 0.9727, 0.7609, 0.9612, 0.7686, 0.8127, 0.776, 0.85, 0.7609, 0.8515, 0.7609, 0.8135, 0.776, 0.85, 0.7829, 0.8844, 0.7609, 0.8866, 0.7609, 0.8515, 0.9251, 0.184, 0.9083, 0.1952, 0.8858, 0.1677, 0.9, 0.1535, 0.7829, 0.8844, 0.7889, 0.9145, 0.7609, 0.9173, 0.7609, 0.8866, 0.8583, 0.2287, 0.8269, 0.2496, 0.8165, 0.237, 0.8432, 0.2103, 0.7889, 0.9145, 0.7938, 0.9392, 0.7609, 0.9425, 0.7609, 0.9173, 0.8269, 0.2496, 0.7929, 0.2724, 0.7876, 0.2659, 0.8165, 0.237, 0.8157, 0.9064, 0.8254, 0.9296, 0.7938, 0.9392, 0.7889, 0.9145, 0.8858, 0.4244, 0.8666, 0.4052, 0.8858, 0.3818, 0.9083, 0.3969, 0.8254, 0.9296, 0.8325, 0.9469, 0.7974, 0.9576, 0.7938, 0.9392, 0.8165, 0.3551, 0.7876, 0.3262, 0.7929, 0.3197, 0.8269, 0.3425, 0.8432, 0.2103, 0.8165, 0.237, 0.8039, 0.2266, 0.8248, 0.1952, 0.8325, 0.9469, 0.837, 0.9576, 0.7997, 0.9689, 0.7974, 0.9576, 0.776, 0.8105, 0.7906, 0.8456, 0.776, 0.85, 0.7686, 0.8127, 0.7906, 0.8456, 0.804, 0.878, 0.7829, 0.8844, 0.776, 0.85, 0.8666, 0.1869, 0.8432, 0.2103, 0.8248, 0.1952, 0.8432, 0.1677, 0.804, 0.878, 0.8157, 0.9064, 0.7889, 0.9145, 0.7829, 0.8844, 0.9088, 0.1447, 0.9, 0.1535, 0.8695, 0.1284, 0.8764, 0.1181, 0.9, 0.1535, 0.8858, 0.1677, 0.8583, 0.1452, 0.8695, 0.1284, 0.8234, 0.8676, 0.8405, 0.8931, 0.8157, 0.9064, 0.804, 0.878, 0.8405, 0.8931, 0.8545, 0.9141, 0.8254, 0.9296, 0.8157, 0.9064, 0.9088, 0.4474, 0.9, 0.4386, 0.9251, 0.4081, 0.9354, 0.415, 0.8545, 0.9141, 0.8649, 0.9296, 0.8325, 0.9469, 0.8254, 0.9296, 0.8165, 0.237, 0.7876, 0.2659, 0.7811, 0.2606, 0.8039, 0.2266, 0.8649, 0.9296, 0.8713, 0.9392, 0.837, 0.9576, 0.8325, 0.9469, 0.7829, 0.8068, 0.804, 0.8384, 0.7906, 0.8456, 0.776, 0.8105, 0.804, 0.8384, 0.8234, 0.8676, 0.804, 0.878, 0.7906, 0.8456, 0.7889, 0.8019, 0.8157, 0.8288, 0.804, 0.8384, 0.7829, 0.8068, 0.8858, 0.1677, 0.8666, 0.1869, 0.8432, 0.1677, 0.8583, 0.1452, 0.8157, 0.8288, 0.8405, 0.8536, 0.8234, 0.8676, 0.804, 0.8384, 0.8405, 0.8536, 0.8622, 0.8753, 0.8405, 0.8931, 0.8234, 0.8676, 0.8432, 0.1677, 0.8248, 0.1952, 0.8039, 0.184, 0.8165, 0.1535, 0.8622, 0.8753, 0.88, 0.8931, 0.8545, 0.9141, 0.8405, 0.8931, 0.8666, 0.4052, 0.8432, 0.3818, 0.8583, 0.3634, 0.8858, 0.3818, 0.88, 0.8931, 0.8933, 0.9064, 0.8649, 0.9296, 0.8545, 0.9141, 0.9, 0.4386, 0.8858, 0.4244, 0.9083, 0.3969, 0.9251, 0.4081, 0.8933, 0.9064, 0.9014, 0.9145, 0.8713, 0.9392, 0.8649, 0.9296, 0.901, 0.8676, 0.9166, 0.878, 0.8933, 0.9064, 0.88, 0.8931, 0.9166, 0.878, 0.9262, 0.8844, 0.9014, 0.9145, 0.8933, 0.9064, 0.7938, 0.7959, 0.8254, 0.8171, 0.8157, 0.8288, 0.7889, 0.8019, 0.8254, 0.8171, 0.8545, 0.8365, 0.8405, 0.8536, 0.8157, 0.8288, 0.8248, 0.1952, 0.8039, 0.2266, 0.7894, 0.2189, 0.8039, 0.184, 0.8545, 0.8365, 0.88, 0.8536, 0.8622, 0.8753, 0.8405, 0.8536, 0.8039, 0.2266, 0.7811, 0.2606, 0.7738, 0.2567, 0.7894, 0.2189, 0.88, 0.8536, 0.901, 0.8676, 0.88, 0.8931, 0.8622, 0.8753, 0.8695, 0.1284, 0.8583, 0.1452, 0.8269, 0.1284, 0.8346, 0.1098, 0.8933, 0.8288, 0.9166, 0.8384, 0.901, 0.8676, 0.88, 0.8536, 0.9166, 0.8384, 0.9339, 0.8456, 0.9166, 0.878, 0.901, 0.8676, 0.9339, 0.8456, 0.9445, 0.85, 0.9262, 0.8844, 0.9166, 0.878, 0.7974, 0.7891, 0.8325, 0.8036, 0.8254, 0.8171, 0.7938, 0.7959, 0.8583, 0.1452, 0.8432, 0.1677, 0.8165, 0.1535, 0.8269, 0.1284, 0.8325, 0.8036, 0.8649, 0.8171, 0.8545, 0.8365, 0.8254, 0.8171, 0.8764, 0.1181, 0.8695, 0.1284, 0.8346, 0.1098, 0.8394, 0.09828, 0.8649, 0.8171, 0.8933, 0.8288, 0.88, 0.8536, 0.8545, 0.8365, 0.8394, 0.09828, 0.8346, 0.1098, 0.7968, 0.09828, 0.7992, 0.0861, 0.8039, 0.184, 0.7894, 0.2189, 0.7738, 0.2141, 0.7811, 0.1771, 0.8713, 0.7959, 0.9014, 0.8019, 0.8933, 0.8288, 0.8649, 0.8171, 0.9014, 0.8019, 0.9262, 0.8068, 0.9166, 0.8384, 0.8933, 0.8288, 0.8165, 0.1535, 0.8039, 0.184, 0.7811, 0.1771, 0.7876, 0.1447, 0.9262, 0.8068, 0.9445, 0.8105, 0.9339, 0.8456, 0.9166, 0.8384, 0.7894, 0.2189, 0.7738, 0.2567, 0.7658, 0.2543, 0.7738, 0.2141, 0.9445, 0.8105, 0.9558, 0.8127, 0.9445, 0.85, 0.9339, 0.8456, 0.7997, 0.7817, 0.837, 0.7891, 0.8325, 0.8036, 0.7974, 0.7891, 0.837, 0.7891, 0.8713, 0.7959, 0.8649, 0.8171, 0.8325, 0.8036, 0.8004, 0.774, 0.8384, 0.774, 0.837, 0.7891, 0.7997, 0.7817, 0.8384, 0.774, 0.8735, 0.774, 0.8713, 0.7959, 0.837, 0.7891, 0.8269, 0.1284, 0.8165, 0.1535, 0.7876, 0.1447, 0.7929, 0.1181, 0.8735, 0.774, 0.9042, 0.774, 0.9014, 0.8019, 0.8713, 0.7959, 0.9042, 0.774, 0.9294, 0.774, 0.9262, 0.8068, 0.9014, 0.8019, 0.8346, 0.1098, 0.8269, 0.1284, 0.7929, 0.1181, 0.7968, 0.09828, 0.9294, 0.774, 0.9481, 0.774, 0.9445, 0.8105, 0.9262, 0.8068, 0.9251, 0.4081, 0.9083, 0.3969, 0.9251, 0.3655, 0.9438, 0.3732, 0.9481, 0.774, 0.9597, 0.774, 0.9558, 0.8127, 0.9445, 0.8105, 0.9262, 0.7411, 0.9445, 0.7374, 0.9481, 0.774, 0.9294, 0.774, 0.9445, 0.7374, 0.9558, 0.7352, 0.9597, 0.774, 0.9481, 0.774, 0.7997, 0.7663, 0.837, 0.7588, 0.8384, 0.774, 0.8004, 0.774, 0.7811, 0.1771, 0.7738, 0.2141, 0.7575, 0.2125, 0.7575, 0.1748, 0.837, 0.7588, 0.8713, 0.752, 0.8735, 0.774, 0.8384, 0.774, 0.7738, 0.2141, 0.7658, 0.2543, 0.7575, 0.2535, 0.7575, 0.2125, 0.8713, 0.752, 0.9014, 0.746, 0.9042, 0.774, 0.8735, 0.774, 0.7992, 0.0861, 0.7968, 0.09828, 0.7575, 0.09441, 0.7575, 0.08199, 0.9014, 0.746, 0.9262, 0.7411, 0.9294, 0.774, 0.9042, 0.774, 0.8269, 0.3425, 0.7929, 0.3197, 0.7968, 0.3123, 0.8346, 0.328, 0.8933, 0.7191, 0.9166, 0.7095, 0.9262, 0.7411, 0.9014, 0.746, 0.9354, 0.415, 0.9251, 0.4081, 0.9438, 0.3732, 0.9552, 0.378, 0.9166, 0.7095, 0.9339, 0.7023, 0.9445, 0.7374, 0.9262, 0.7411, 0.8583, 0.3634, 0.8269, 0.3425, 0.8346, 0.328, 0.8695, 0.3425, 0.7968, 0.09828, 0.7929, 0.1181, 0.7575, 0.1146, 0.7575, 0.09441, 0.9339, 0.7023, 0.9445, 0.6979, 0.9558, 0.7352, 0.9445, 0.7374, 0.7974, 0.7588, 0.8325, 0.7443, 0.837, 0.7588, 0.7997, 0.7663, 0.9445, 0.6979, 0.9481, 0.6964, 0.9597, 0.7344, 0.9558, 0.7352, 0.8325, 0.7443, 0.8649, 0.7309, 0.8713, 0.752, 0.837, 0.7588, 0.7929, 0.1181, 0.7876, 0.1447, 0.7575, 0.1417, 0.7575, 0.1146, 0.8649, 0.7309, 0.8933, 0.7191, 0.9014, 0.746, 0.8713, 0.752, 0.7876, 0.1447, 0.7811, 0.1771, 0.7575, 0.1748, 0.7575, 0.1417, 0.8545, 0.7114, 0.88, 0.6944, 0.8933, 0.7191, 0.8649, 0.7309, 0.7575, 0.1417, 0.7575, 0.1748, 0.7338, 0.1771, 0.7273, 0.1447, 0.88, 0.6944, 0.901, 0.6804, 0.9166, 0.7095, 0.8933, 0.7191, 0.901, 0.6804, 0.9166, 0.67, 0.9339, 0.7023, 0.9166, 0.7095, 0.7575, 0.1146, 0.7575, 0.1417, 0.7273, 0.1447, 0.7221, 0.1181, 0.9166, 0.67, 0.9262, 0.6635, 0.9445, 0.6979, 0.9339, 0.7023, 0.7938, 0.752, 0.8254, 0.7309, 0.8325, 0.7443, 0.7974, 0.7588, 0.9262, 0.6635, 0.9294, 0.6614, 0.9481, 0.6964, 0.9445, 0.6979, 0.8254, 0.7309, 0.8545, 0.7114, 0.8649, 0.7309, 0.8325, 0.7443, 0.8157, 0.7191, 0.8405, 0.6944, 0.8545, 0.7114, 0.8254, 0.7309, 0.7575, 0.09441, 0.7575, 0.1146, 0.7221, 0.1181, 0.7181, 0.09828, 0.8405, 0.6944, 0.8622, 0.6726, 0.88, 0.6944, 0.8545, 0.7114, 0.8622, 0.6726, 0.88, 0.6548, 0.901, 0.6804, 0.88, 0.6944, 0.7575, 0.08199, 0.7575, 0.09441, 0.7181, 0.09828, 0.7157, 0.0861, 0.88, 0.6548, 0.8933, 0.6416, 0.9166, 0.67, 0.901, 0.6804, 0.7575, 0.2125, 0.7575, 0.2535, 0.7491, 0.2543, 0.7412, 0.2141, 0.8933, 0.6416, 0.9014, 0.6334, 0.9262, 0.6635, 0.9166, 0.67, 0.7889, 0.746, 0.8157, 0.7191, 0.8254, 0.7309, 0.7938, 0.752, 0.8649, 0.6183, 0.8713, 0.6087, 0.9014, 0.6334, 0.8933, 0.6416, 0.7829, 0.7411, 0.804, 0.7095, 0.8157, 0.7191, 0.7889, 0.746, 0.7575, 0.1748, 0.7575, 0.2125, 0.7412, 0.2141, 0.7338, 0.1771, 0.804, 0.7095, 0.8234, 0.6804, 0.8405, 0.6944, 0.8157, 0.7191, 0.8234, 0.6804, 0.8405, 0.6548, 0.8622, 0.6726, 0.8405, 0.6944, 0.7181, 0.09828, 0.7221, 0.1181, 0.688, 0.1284, 0.6803, 0.1098, 0.7338, 0.1771, 0.7412, 0.2141, 0.7255, 0.2189, 0.7111, 0.184, 0.8405, 0.6548, 0.8545, 0.6339, 0.88, 0.6548, 0.8622, 0.6726, 0.8858, 0.3818, 0.8583, 0.3634, 0.8695, 0.3425, 0.9, 0.3551, 0.8545, 0.6339, 0.8649, 0.6183, 0.8933, 0.6416, 0.88, 0.6548, 0.8157, 0.6416, 0.8254, 0.6183, 0.8545, 0.6339, 0.8405, 0.6548, 0.8254, 0.6183, 0.8325, 0.601, 0.8649, 0.6183, 0.8545, 0.6339, 0.7221, 0.1181, 0.7273, 0.1447, 0.6984, 0.1535, 0.688, 0.1284, 0.8325, 0.601, 0.837, 0.5903, 0.8713, 0.6087, 0.8649, 0.6183, 0.776, 0.7374, 0.7906, 0.7023, 0.804, 0.7095, 0.7829, 0.7411, 0.7412, 0.2141, 0.7491, 0.2543, 0.7412, 0.2567, 0.7255, 0.2189, 0.7906, 0.7023, 0.804, 0.67, 0.8234, 0.6804, 0.804, 0.7095, 0.804, 0.67, 0.8157, 0.6416, 0.8405, 0.6548, 0.8234, 0.6804, 0.7273, 0.1447, 0.7338, 0.1771, 0.7111, 0.184, 0.6984, 0.1535, 0.7829, 0.6635, 0.7889, 0.6334, 0.8157, 0.6416, 0.804, 0.67, 0.7149, 0.08199, 0.7157, 0.0861, 0.6755, 0.09828, 0.6739, 0.09441, 0.7889, 0.6334, 0.7938, 0.6087, 0.8254, 0.6183, 0.8157, 0.6416, 0.7938, 0.6087, 0.7974, 0.5903, 0.8325, 0.601, 0.8254, 0.6183, 0.9083, 0.3969, 0.8858, 0.3818, 0.9, 0.3551, 0.9251, 0.3655, 0.7157, 0.0861, 0.7181, 0.09828, 0.6803, 0.1098, 0.6755, 0.09828, 0.7974, 0.5903, 0.7997, 0.579, 0.837, 0.5903, 0.8325, 0.601, 0.7686, 0.7352, 0.776, 0.6979, 0.7906, 0.7023, 0.776, 0.7374, 0.776, 0.6979, 0.7829, 0.6635, 0.804, 0.67, 0.7906, 0.7023, 0.6803, 0.1098, 0.688, 0.1284, 0.6566, 0.1452, 0.6454, 0.1284, 0.7609, 0.6964, 0.7609, 0.6614, 0.7829, 0.6635, 0.776, 0.6979, 0.7111, 0.184, 0.7255, 0.2189, 0.7111, 0.2266, 0.6901, 0.1952, 0.7609, 0.6614, 0.7609, 0.6307, 0.7889, 0.6334, 0.7829, 0.6635, 0.6755, 0.09828, 0.6803, 0.1098, 0.6454, 0.1284, 0.6385, 0.1181, 0.7609, 0.6307, 0.7609, 0.6055, 0.7938, 0.6087, 0.7889, 0.6334, 0.7609, 0.6055, 0.7609, 0.5867, 0.7974, 0.5903, 0.7938, 0.6087, 0.6739, 0.09441, 0.6755, 0.09828, 0.6385, 0.1181, 0.6362, 0.1146, 0.7609, 0.5867, 0.7609, 0.5752, 0.7997, 0.579, 0.7974, 0.5903, 0.7609, 0.7344, 0.7609, 0.6964, 0.776, 0.6979, 0.7686, 0.7352, 0.9438, 0.3732, 0.9251, 0.3655, 0.9354, 0.3315, 0.9552, 0.3354, 0.7255, 0.2189, 0.7412, 0.2567, 0.7338, 0.2606, 0.7111, 0.2266, 0.7244, 0.5903, 0.7221, 0.579, 0.7609, 0.5752, 0.7609, 0.5867, 0.7532, 0.7352, 0.7458, 0.6979, 0.7609, 0.6964, 0.7609, 0.7344, 0.688, 0.1284, 0.6984, 0.1535, 0.6717, 0.1677, 0.6566, 0.1452, 0.7458, 0.6979, 0.7389, 0.6635, 0.7609, 0.6614, 0.7609, 0.6964, 0.7389, 0.6635, 0.7329, 0.6334, 0.7609, 0.6307, 0.7609, 0.6614, 0.6984, 0.1535, 0.7111, 0.184, 0.6901, 0.1952, 0.6717, 0.1677, 0.7329, 0.6334, 0.728, 0.6087, 0.7609, 0.6055, 0.7609, 0.6307, 0.9251, 0.3655, 0.9, 0.3551, 0.9088, 0.3262, 0.9354, 0.3315, 0.728, 0.6087, 0.7244, 0.5903, 0.7609, 0.5867, 0.7609, 0.6055, 0.7061, 0.6416, 0.6964, 0.6183, 0.728, 0.6087, 0.7329, 0.6334, 0.6964, 0.6183, 0.6893, 0.601, 0.7244, 0.5903, 0.728, 0.6087, 0.6893, 0.601, 0.6848, 0.5903, 0.7221, 0.579, 0.7244, 0.5903, 0.7458, 0.7374, 0.7312, 0.7023, 0.7458, 0.6979, 0.7532, 0.7352, 0.7312, 0.7023, 0.7178, 0.67, 0.7389, 0.6635, 0.7458, 0.6979, 0.7111, 0.2266, 0.7338, 0.2606, 0.7273, 0.2659, 0.6984, 0.237, 0.6717, 0.1677, 0.6901, 0.1952, 0.6717, 0.2103, 0.6483, 0.1869, 0.7178, 0.67, 0.7061, 0.6416, 0.7329, 0.6334, 0.7389, 0.6635, 0.6362, 0.1146, 0.6385, 0.1181, 0.6061, 0.1447, 0.6031, 0.1417, 0.6983, 0.6804, 0.6813, 0.6548, 0.7061, 0.6416, 0.7178, 0.67, 0.6901, 0.1952, 0.7111, 0.2266, 0.6984, 0.237, 0.6717, 0.2103, 0.6566, 0.1452, 0.6717, 0.1677, 0.6483, 0.1869, 0.6291, 0.1677, 0.6813, 0.6548, 0.6673, 0.6339, 0.6964, 0.6183, 0.7061, 0.6416, 0.6673, 0.6339, 0.6569, 0.6183, 0.6893, 0.601, 0.6964, 0.6183, 0.6569, 0.6183, 0.6505, 0.6087, 0.6848, 0.5903, 0.6893, 0.601, 0.7389, 0.7411, 0.7178, 0.7095, 0.7312, 0.7023, 0.7458, 0.7374, 0.6385, 0.1181, 0.6454, 0.1284, 0.6149, 0.1535, 0.6061, 0.1447, 0.7178, 0.7095, 0.6983, 0.6804, 0.7178, 0.67, 0.7312, 0.7023, 0.6454, 0.1284, 0.6566, 0.1452, 0.6291, 0.1677, 0.6149, 0.1535, 0.7061, 0.7191, 0.6813, 0.6944, 0.6983, 0.6804, 0.7178, 0.7095, 0.6813, 0.6944, 0.6596, 0.6726, 0.6813, 0.6548, 0.6983, 0.6804, 0.6596, 0.6726, 0.6418, 0.6548, 0.6673, 0.6339, 0.6813, 0.6548, 0.6418, 0.6548, 0.6285, 0.6416, 0.6569, 0.6183, 0.6673, 0.6339, 0.9, 0.3551, 0.8695, 0.3425, 0.8764, 0.3197, 0.9088, 0.3262, 0.6285, 0.6416, 0.6204, 0.6334, 0.6505, 0.6087, 0.6569, 0.6183, 0.7329, 0.746, 0.7061, 0.7191, 0.7178, 0.7095, 0.7389, 0.7411, 0.6984, 0.237, 0.7273, 0.2659, 0.7221, 0.2724, 0.688, 0.2496, 0.6052, 0.67, 0.5956, 0.6635, 0.6204, 0.6334, 0.6285, 0.6416, 0.728, 0.752, 0.6964, 0.7309, 0.7061, 0.7191, 0.7329, 0.746, 0.6149, 0.1535, 0.6291, 0.1677, 0.6066, 0.1952, 0.5898, 0.184, 0.6964, 0.7309, 0.6673, 0.7114, 0.6813, 0.6944, 0.7061, 0.7191, 0.6673, 0.7114, 0.6418, 0.6944, 0.6596, 0.6726, 0.6813, 0.6944, 0.6717, 0.2103, 0.6984, 0.237, 0.688, 0.2496, 0.6566, 0.2287, 0.6061, 0.1447, 0.6149, 0.1535, 0.5898, 0.184, 0.5795, 0.1771, 0.6418, 0.6944, 0.6208, 0.6804, 0.6418, 0.6548, 0.6596, 0.6726, 0.6031, 0.1417, 0.6061, 0.1447, 0.5795, 0.1771, 0.576, 0.1748, 0.6208, 0.6804, 0.6052, 0.67, 0.6285, 0.6416, 0.6418, 0.6548, 0.8346, 0.328, 0.7968, 0.3123, 0.7992, 0.3044, 0.8394, 0.3123, 0.6483, 0.1869, 0.6717, 0.2103, 0.6566, 0.2287, 0.6291, 0.2103, 0.6569, 0.7309, 0.6285, 0.7191, 0.6418, 0.6944, 0.6673, 0.7114, 0.6285, 0.7191, 0.6052, 0.7095, 0.6208, 0.6804, 0.6418, 0.6944, 0.6291, 0.1677, 0.6483, 0.1869, 0.6291, 0.2103, 0.6066, 0.1952, 0.6052, 0.7095, 0.5879, 0.7023, 0.6052, 0.67, 0.6208, 0.6804, 0.9552, 0.378, 0.9438, 0.3732, 0.9552, 0.3354, 0.9674, 0.3378, 0.5879, 0.7023, 0.5773, 0.6979, 0.5956, 0.6635, 0.6052, 0.67, 0.7244, 0.7588, 0.6893, 0.7443, 0.6964, 0.7309, 0.728, 0.752, 0.6893, 0.7443, 0.6569, 0.7309, 0.6673, 0.7114, 0.6964, 0.7309, 0.6566, 0.2287, 0.688, 0.2496, 0.6803, 0.2641, 0.6454, 0.2496, 0.6848, 0.7588, 0.6505, 0.752, 0.6569, 0.7309, 0.6893, 0.7443, 0.5795, 0.1771, 0.5898, 0.184, 0.5712, 0.2189, 0.5597, 0.2141, 0.6505, 0.752, 0.6204, 0.746, 0.6285, 0.7191, 0.6569, 0.7309, 0.688, 0.2496, 0.7221, 0.2724, 0.7181, 0.2798, 0.6803, 0.2641, 0.6204, 0.746, 0.5956, 0.7411, 0.6052, 0.7095, 0.6285, 0.7191, 0.8695, 0.3425, 0.8346, 0.328, 0.8394, 0.3123, 0.8764, 0.3197, 0.5956, 0.7411, 0.5773, 0.7374, 0.5879, 0.7023, 0.6052, 0.7095, 0.5773, 0.7374, 0.566, 0.7352, 0.5773, 0.6979, 0.5879, 0.7023, 0.7221, 0.7663, 0.6848, 0.7588, 0.6893, 0.7443, 0.7244, 0.7588, 0.8764, 0.3197, 0.8394, 0.3123, 0.841, 0.2961, 0.8787, 0.2961, 0.9088, 0.3262, 0.8764, 0.3197, 0.8787, 0.2961, 0.9118, 0.2961, 0.9552, 0.3354, 0.9354, 0.3315, 0.9389, 0.2961, 0.9591, 0.2961, 0.8394, 0.3123, 0.7992, 0.3044, 0.8, 0.2961, 0.841, 0.2961, 0.9674, 0.3378, 0.9552, 0.3354, 0.9591, 0.2961, 0.9715, 0.2961, 0.9354, 0.3315, 0.9088, 0.3262, 0.9118, 0.2961, 0.9389, 0.2961, 0.7609, 0.774, 0.7221, 0.7817, 0.7214, 0.774, 0.5898, 0.184, 0.6066, 0.1952, 0.5898, 0.2266, 0.5712, 0.2189, 0.7609, 0.774, 0.7244, 0.7891, 0.7221, 0.7817, 0.6066, 0.1952, 0.6291, 0.2103, 0.6149, 0.237, 0.5898, 0.2266, 0.7609, 0.774, 0.728, 0.7959, 0.7244, 0.7891, 0.7609, 0.774, 0.7329, 0.8019, 0.728, 0.7959, 0.7609, 0.774, 0.7389, 0.8068, 0.7329, 0.8019, 0.6291, 0.2103, 0.6566, 0.2287, 0.6454, 0.2496, 0.6149, 0.237, 0.7609, 0.774, 0.7458, 0.8105, 0.7389, 0.8068, 0.576, 0.1748, 0.5795, 0.1771, 0.5597, 0.2141, 0.5558, 0.2125, 0.7609, 0.774, 0.7532, 0.8127, 0.7458, 0.8105, 0.7609, 0.774, 0.7609, 0.8135, 0.7532, 0.8127, 0.7609, 0.774, 0.7686, 0.8127, 0.7609, 0.8135, 0.6454, 0.2496, 0.6803, 0.2641, 0.6755, 0.2798, 0.6385, 0.2724, 0.7609, 0.774, 0.776, 0.8105, 0.7686, 0.8127, 0.7609, 0.774, 0.7829, 0.8068, 0.776, 0.8105, 0.5712, 0.2189, 0.5898, 0.2266, 0.5795, 0.2606, 0.5597, 0.2567, 0.7609, 0.774, 0.7889, 0.8019, 0.7829, 0.8068, 0.7609, 0.774, 0.7938, 0.7959, 0.7889, 0.8019, 0.7609, 0.774, 0.7974, 0.7891, 0.7938, 0.7959, 0.6149, 0.237, 0.6454, 0.2496, 0.6385, 0.2724, 0.6061, 0.2659, 0.7609, 0.774, 0.7997, 0.7817, 0.7974, 0.7891, 0.7609, 0.774, 0.8004, 0.774, 0.7997, 0.7817, 0.7609, 0.774, 0.7997, 0.7663, 0.8004, 0.774, 0.5597, 0.2141, 0.5712, 0.2189, 0.5597, 0.2567, 0.5475, 0.2543, 0.7609, 0.774, 0.7974, 0.7588, 0.7997, 0.7663, 0.6803, 0.2641, 0.7181, 0.2798, 0.7157, 0.2877, 0.6755, 0.2798, 0.7609, 0.774, 0.7938, 0.752, 0.7974, 0.7588, 0.7609, 0.774, 0.7889, 0.746, 0.7938, 0.752, 0.7609, 0.774, 0.7829, 0.7411, 0.7889, 0.746, 0.5898, 0.2266, 0.6149, 0.237, 0.6061, 0.2659, 0.5795, 0.2606, 0.7609, 0.774, 0.776, 0.7374, 0.7829, 0.7411, 0.5558, 0.2125, 0.5597, 0.2141, 0.5475, 0.2543, 0.5434, 0.2535, 0.7609, 0.774, 0.7686, 0.7352, 0.776, 0.7374, 0.6385, 0.2724, 0.6755, 0.2798, 0.6739, 0.2961, 0.6362, 0.2961, 0.7609, 0.774, 0.7609, 0.7344, 0.7686, 0.7352, 0.7609, 0.774, 0.7532, 0.7352, 0.7609, 0.7344, 0.5795, 0.2606, 0.6061, 0.2659, 0.6031, 0.2961, 0.576, 0.2961, 0.7609, 0.774, 0.7458, 0.7374, 0.7532, 0.7352, 0.7609, 0.774, 0.7389, 0.7411, 0.7458, 0.7374, 0.5434, 0.2535, 0.5475, 0.2543, 0.5434, 0.2961, 0.5392, 0.2961, 0.7609, 0.774, 0.7329, 0.746, 0.7389, 0.7411, 0.7609, 0.774, 0.728, 0.752, 0.7329, 0.746, 0.6755, 0.2798, 0.7157, 0.2877, 0.7149, 0.2961, 0.6739, 0.2961, 0.7609, 0.774, 0.7244, 0.7588, 0.728, 0.752, 0.7609, 0.774, 0.7221, 0.7663, 0.7244, 0.7588, 0.7609, 0.774, 0.7214, 0.774, 0.7221, 0.7663, 0.5475, 0.2543, 0.5597, 0.2567, 0.5558, 0.2961, 0.5434, 0.2961, 0.5737, 0.774, 0.5621, 0.774, 0.566, 0.7352, 0.5773, 0.7374, 0.7214, 0.774, 0.6833, 0.774, 0.6848, 0.7588, 0.7221, 0.7663, 0.6833, 0.774, 0.6483, 0.774, 0.6505, 0.752, 0.6848, 0.7588, 0.6061, 0.2659, 0.6385, 0.2724, 0.6362, 0.2961, 0.6031, 0.2961, 0.6483, 0.774, 0.6176, 0.774, 0.6204, 0.746, 0.6505, 0.752, 0.6176, 0.774, 0.5924, 0.774, 0.5956, 0.7411, 0.6204, 0.746, 0.5597, 0.2567, 0.5795, 0.2606, 0.576, 0.2961, 0.5558, 0.2961, 0.5924, 0.774, 0.5737, 0.774, 0.5773, 0.7374, 0.5956, 0.7411, 0.8165, 0.4386, 0.8039, 0.4081, 0.8248, 0.3969, 0.8432, 0.4244, 0.8039, 0.4081, 0.7894, 0.3732, 0.8039, 0.3655, 0.8248, 0.3969, 0.7894, 0.3732, 0.7738, 0.3354, 0.7811, 0.3315, 0.8039, 0.3655, 0.8394, 0.4938, 0.8346, 0.4823, 0.8695, 0.4637, 0.8764, 0.474, 0.8346, 0.4823, 0.8269, 0.4637, 0.8583, 0.4469, 0.8695, 0.4637, 0.8269, 0.4637, 0.8165, 0.4386, 0.8432, 0.4244, 0.8583, 0.4469, 0.7929, 0.474, 0.7876, 0.4474, 0.8165, 0.4386, 0.8269, 0.4637, 0.7876, 0.4474, 0.7811, 0.415, 0.8039, 0.4081, 0.8165, 0.4386, 0.7811, 0.415, 0.7738, 0.378, 0.7894, 0.3732, 0.8039, 0.4081, 0.7738, 0.378, 0.7658, 0.3378, 0.7738, 0.3354, 0.7894, 0.3732, 0.7992, 0.506, 0.7968, 0.4938, 0.8346, 0.4823, 0.8394, 0.4938, 0.7968, 0.4938, 0.7929, 0.474, 0.8269, 0.4637, 0.8346, 0.4823, 0.7575, 0.5101, 0.7575, 0.4977, 0.7968, 0.4938, 0.7992, 0.506, 0.7575, 0.4977, 0.7575, 0.4775, 0.7929, 0.474, 0.7968, 0.4938, 0.7575, 0.4775, 0.7575, 0.4504, 0.7876, 0.4474, 0.7929, 0.474, 0.7575, 0.4504, 0.7575, 0.4173, 0.7811, 0.415, 0.7876, 0.4474, 0.7575, 0.4173, 0.7575, 0.3796, 0.7738, 0.378, 0.7811, 0.415, 0.7575, 0.3796, 0.7575, 0.3386, 0.7658, 0.3378, 0.7738, 0.378, 0.7338, 0.415, 0.7412, 0.378, 0.7575, 0.3796, 0.7575, 0.4173, 0.7412, 0.378, 0.7491, 0.3378, 0.7575, 0.3386, 0.7575, 0.3796, 0.7157, 0.506, 0.7181, 0.4938, 0.7575, 0.4977, 0.7575, 0.5101, 0.7181, 0.4938, 0.7221, 0.474, 0.7575, 0.4775, 0.7575, 0.4977, 0.7221, 0.474, 0.7273, 0.4474, 0.7575, 0.4504, 0.7575, 0.4775, 0.7273, 0.4474, 0.7338, 0.415, 0.7575, 0.4173, 0.7575, 0.4504, 0.6984, 0.4386, 0.7111, 0.4081, 0.7338, 0.415, 0.7273, 0.4474, 0.7111, 0.4081, 0.7255, 0.3732, 0.7412, 0.378, 0.7338, 0.415, 0.7255, 0.3732, 0.7412, 0.3354, 0.7491, 0.3378, 0.7412, 0.378, 0.6755, 0.4938, 0.6803, 0.4823, 0.7181, 0.4938, 0.7157, 0.506, 0.6803, 0.4823, 0.688, 0.4637, 0.7221, 0.474, 0.7181, 0.4938, 0.688, 0.4637, 0.6984, 0.4386, 0.7273, 0.4474, 0.7221, 0.474, 0.6566, 0.4469, 0.6717, 0.4244, 0.6984, 0.4386, 0.688, 0.4637, 0.6717, 0.4244, 0.6901, 0.3969, 0.7111, 0.4081, 0.6984, 0.4386, 0.6901, 0.3969, 0.7111, 0.3655, 0.7255, 0.3732, 0.7111, 0.4081, 0.7111, 0.3655, 0.7338, 0.3315, 0.7412, 0.3354, 0.7255, 0.3732, 0.6385, 0.474, 0.6454, 0.4637, 0.6803, 0.4823, 0.6755, 0.4938, 0.6454, 0.4637, 0.6566, 0.4469, 0.688, 0.4637, 0.6803, 0.4823, 0.6061, 0.4474, 0.6149, 0.4386, 0.6454, 0.4637, 0.6385, 0.474, 0.6149, 0.4386, 0.6291, 0.4244, 0.6566, 0.4469, 0.6454, 0.4637, 0.6291, 0.4244, 0.6483, 0.4052, 0.6717, 0.4244, 0.6566, 0.4469, 0.6483, 0.4052, 0.6717, 0.3818, 0.6901, 0.3969, 0.6717, 0.4244, 0.6717, 0.3818, 0.6984, 0.3551, 0.7111, 0.3655, 0.6901, 0.3969, 0.6984, 0.3551, 0.7273, 0.3262, 0.7338, 0.3315, 0.7111, 0.3655, 0.6566, 0.3634, 0.688, 0.3425, 0.6984, 0.3551, 0.6717, 0.3818, 0.688, 0.3425, 0.7221, 0.3197, 0.7273, 0.3262, 0.6984, 0.3551, 0.5795, 0.415, 0.5898, 0.4081, 0.6149, 0.4386, 0.6061, 0.4474, 0.5898, 0.4081, 0.6066, 0.3969, 0.6291, 0.4244, 0.6149, 0.4386, 0.6066, 0.3969, 0.6291, 0.3818, 0.6483, 0.4052, 0.6291, 0.4244, 0.6291, 0.3818, 0.6566, 0.3634, 0.6717, 0.3818, 0.6483, 0.4052, 0.6149, 0.3551, 0.6454, 0.3425, 0.6566, 0.3634, 0.6291, 0.3818, 0.6454, 0.3425, 0.6803, 0.328, 0.688, 0.3425, 0.6566, 0.3634, 0.6803, 0.328, 0.7181, 0.3123, 0.7221, 0.3197, 0.688, 0.3425, 0.5597, 0.378, 0.5712, 0.3732, 0.5898, 0.4081, 0.5795, 0.415, 0.5712, 0.3732, 0.5898, 0.3655, 0.6066, 0.3969, 0.5898, 0.4081, 0.5898, 0.3655, 0.6149, 0.3551, 0.6291, 0.3818, 0.6066, 0.3969, 0.5795, 0.3315, 0.6061, 0.3262, 0.6149, 0.3551, 0.5898, 0.3655, 0.6061, 0.3262, 0.6385, 0.3197, 0.6454, 0.3425, 0.6149, 0.3551, 0.6385, 0.3197, 0.6755, 0.3123, 0.6803, 0.328, 0.6454, 0.3425, 0.6755, 0.3123, 0.7157, 0.3044, 0.7181, 0.3123, 0.6803, 0.328, 0.5475, 0.3378, 0.5597, 0.3354, 0.5712, 0.3732, 0.5597, 0.378, 0.5597, 0.3354, 0.5795, 0.3315, 0.5898, 0.3655, 0.5712, 0.3732, 0.8, 0.2961, 0.7575, 0.2961, 0.7992, 0.2877, 0.7992, 0.2877, 0.7575, 0.2961, 0.7968, 0.2798, 0.7811, 0.3315, 0.7575, 0.2961, 0.7876, 0.3262, 0.7968, 0.2798, 0.7575, 0.2961, 0.7929, 0.2724, 0.7929, 0.2724, 0.7575, 0.2961, 0.7876, 0.2659, 0.7876, 0.3262, 0.7575, 0.2961, 0.7929, 0.3197, 0.7876, 0.2659, 0.7575, 0.2961, 0.7811, 0.2606, 0.7811, 0.2606, 0.7575, 0.2961, 0.7738, 0.2567, 0.7738, 0.2567, 0.7575, 0.2961, 0.7658, 0.2543, 0.7929, 0.3197, 0.7575, 0.2961, 0.7968, 0.3123, 0.7658, 0.2543, 0.7575, 0.2961, 0.7575, 0.2535, 0.7575, 0.2535, 0.7575, 0.2961, 0.7491, 0.2543, 0.7491, 0.2543, 0.7575, 0.2961, 0.7412, 0.2567, 0.7412, 0.2567, 0.7575, 0.2961, 0.7338, 0.2606, 0.7338, 0.2606, 0.7575, 0.2961, 0.7273, 0.2659, 0.7273, 0.2659, 0.7575, 0.2961, 0.7221, 0.2724, 0.7968, 0.3123, 0.7575, 0.2961, 0.7992, 0.3044, 0.7221, 0.2724, 0.7575, 0.2961, 0.7181, 0.2798, 0.7992, 0.3044, 0.7575, 0.2961, 0.8, 0.2961, 0.7181, 0.2798, 0.7575, 0.2961, 0.7157, 0.2877, 0.7157, 0.2877, 0.7575, 0.2961, 0.7149, 0.2961, 0.7738, 0.3354, 0.7575, 0.2961, 0.7811, 0.3315, 0.7658, 0.3378, 0.7575, 0.2961, 0.7738, 0.3354, 0.7575, 0.3386, 0.7575, 0.2961, 0.7658, 0.3378, 0.7491, 0.3378, 0.7575, 0.2961, 0.7575, 0.3386, 0.7412, 0.3354, 0.7575, 0.2961, 0.7491, 0.3378, 0.7338, 0.3315, 0.7575, 0.2961, 0.7412, 0.3354, 0.7273, 0.3262, 0.7575, 0.2961, 0.7338, 0.3315, 0.7221, 0.3197, 0.7575, 0.2961, 0.7273, 0.3262, 0.7181, 0.3123, 0.7575, 0.2961, 0.7221, 0.3197, 0.7157, 0.3044, 0.7575, 0.2961, 0.7181, 0.3123, 0.7149, 0.2961, 0.7575, 0.2961, 0.7157, 0.3044, 0.5558, 0.2961, 0.576, 0.2961, 0.5795, 0.3315, 0.5597, 0.3354, 0.576, 0.2961, 0.6031, 0.2961, 0.6061, 0.3262, 0.5795, 0.3315, 0.6031, 0.2961, 0.6362, 0.2961, 0.6385, 0.3197, 0.6061, 0.3262, 0.6362, 0.2961, 0.6739, 0.2961, 0.6755, 0.3123, 0.6385, 0.3197, 0.6739, 0.2961, 0.7149, 0.2961, 0.7157, 0.3044, 0.6755, 0.3123, 0.5434, 0.2961, 0.5558, 0.2961, 0.5597, 0.3354, 0.5475, 0.3378, 0.3956, 0.01644, 0.3816, 0.9757, 0.3668, 0.9757, 0.3808, 0.01644, 0.3808, 0.01644, 0.3668, 0.9757, 0.3521, 0.9757, 0.3657, 0.01644, 0.3657, 0.01644, 0.3521, 0.9757, 0.3377, 0.9757, 0.3503, 0.01644, 0.3503, 0.01644, 0.3377, 0.9757, 0.3235, 0.9757, 0.3346, 0.01644, 0.3346, 0.01644, 0.3235, 0.9757, 0.3094, 0.9757, 0.3187, 0.01644, 0.3187, 0.01644, 0.3094, 0.9757, 0.2955, 0.9757, 0.3025, 0.01644, 0.1267, 0.01644, 0.1407, 0.9757, 0.1256, 0.9757, 0.112, 0.01644, 0.112, 0.01644, 0.1256, 0.9757, 0.1102, 0.9757, 0.09762, 0.01644, 0.09762, 0.01644, 0.1102, 0.9757, 0.09453, 0.9757, 0.08341, 0.01644, 0.08341, 0.01644, 0.09453, 0.9757, 0.07859, 0.9757, 0.06935, 0.01644, 0.06935, 0.01644, 0.07859, 0.9757, 0.06241, 0.9757, 0.05543, 0.01644, 0.05543, 0.01644, 0.06241, 0.9757, 0.04603, 0.9757, 0.0416, 0.01644, 0.0416, 0.01644, 0.04603, 0.9757, 0.02953, 0.9757, 0.02783, 0.01644, 0.4942, 0.01644, 0.4932, 0.9757, 0.4766, 0.9757, 0.4805, 0.01644, 0.508, 0.01644, 0.5097, 0.9757, 0.4932, 0.9757, 0.4942, 0.01644, 0.9757, 0.2961, 0.9715, 0.2961, 0.9674, 0.2543, 0.9715, 0.2535, 0.9715, 0.2535, 0.9674, 0.2543, 0.9552, 0.2141, 0.9591, 0.2125, 0.9591, 0.2125, 0.9552, 0.2141, 0.9354, 0.1771, 0.9389, 0.1748, 0.8787, 0.4775, 0.8764, 0.474, 0.9088, 0.4474, 0.9118, 0.4504, 0.7609, 0.9727, 0.7609, 0.9766, 0.7214, 0.9727, 0.7221, 0.9689, 0.9389, 0.1748, 0.9354, 0.1771, 0.9088, 0.1447, 0.9118, 0.1417, 0.7997, 0.9689, 0.8004, 0.9727, 0.7609, 0.9766, 0.7609, 0.9727, 0.837, 0.9576, 0.8384, 0.9612, 0.8004, 0.9727, 0.7997, 0.9689, 0.9118, 0.1417, 0.9088, 0.1447, 0.8764, 0.1181, 0.8787, 0.1146, 0.8713, 0.9392, 0.8735, 0.9425, 0.8384, 0.9612, 0.837, 0.9576, 0.9014, 0.9145, 0.9042, 0.9173, 0.8735, 0.9425, 0.8713, 0.9392, 0.9118, 0.4504, 0.9088, 0.4474, 0.9354, 0.415, 0.9389, 0.4173, 0.9262, 0.8844, 0.9294, 0.8866, 0.9042, 0.9173, 0.9014, 0.9145, 0.8787, 0.1146, 0.8764, 0.1181, 0.8394, 0.09828, 0.841, 0.09441, 0.9445, 0.85, 0.9481, 0.8515, 0.9294, 0.8866, 0.9262, 0.8844, 0.841, 0.09441, 0.8394, 0.09828, 0.7992, 0.0861, 0.8, 0.08199, 0.9558, 0.8127, 0.9597, 0.8135, 0.9481, 0.8515, 0.9445, 0.85, 0.9597, 0.774, 0.9635, 0.774, 0.9597, 0.8135, 0.9558, 0.8127, 0.9558, 0.7352, 0.9597, 0.7344, 0.9635, 0.774, 0.9597, 0.774, 0.8, 0.08199, 0.7992, 0.0861, 0.7575, 0.08199, 0.7575, 0.07779, 0.7575, 0.07779, 0.7575, 0.08199, 0.7157, 0.0861, 0.7149, 0.08199, 0.9014, 0.6334, 0.9042, 0.6307, 0.9294, 0.6614, 0.9262, 0.6635, 0.8713, 0.6087, 0.8735, 0.6055, 0.9042, 0.6307, 0.9014, 0.6334, 0.837, 0.5903, 0.8384, 0.5867, 0.8735, 0.6055, 0.8713, 0.6087, 0.9389, 0.4173, 0.9354, 0.415, 0.9552, 0.378, 0.9591, 0.3796, 0.7997, 0.579, 0.8004, 0.5752, 0.8384, 0.5867, 0.837, 0.5903, 0.7609, 0.5752, 0.7609, 0.5713, 0.8004, 0.5752, 0.7997, 0.579, 0.9591, 0.3796, 0.9552, 0.378, 0.9674, 0.3378, 0.9715, 0.3386, 0.7221, 0.579, 0.7214, 0.5752, 0.7609, 0.5713, 0.7609, 0.5752, 0.6848, 0.5903, 0.6833, 0.5867, 0.7214, 0.5752, 0.7221, 0.579, 0.6505, 0.6087, 0.6483, 0.6055, 0.6833, 0.5867, 0.6848, 0.5903, 0.6204, 0.6334, 0.6176, 0.6307, 0.6483, 0.6055, 0.6505, 0.6087, 0.5956, 0.6635, 0.5924, 0.6614, 0.6176, 0.6307, 0.6204, 0.6334, 0.5773, 0.6979, 0.5737, 0.6964, 0.5924, 0.6614, 0.5956, 0.6635, 0.566, 0.7352, 0.5621, 0.7344, 0.5737, 0.6964, 0.5773, 0.6979, 0.9715, 0.3386, 0.9674, 0.3378, 0.9715, 0.2961, 0.9757, 0.2961, 0.5621, 0.774, 0.5583, 0.774, 0.5621, 0.7344, 0.566, 0.7352, 0.841, 0.4977, 0.8394, 0.4938, 0.8764, 0.474, 0.8787, 0.4775, 0.8, 0.5101, 0.7992, 0.506, 0.8394, 0.4938, 0.841, 0.4977, 0.7575, 0.5143, 0.7575, 0.5101, 0.7992, 0.506, 0.8, 0.5101, 0.7149, 0.5101, 0.7157, 0.506, 0.7575, 0.5101, 0.7575, 0.5143, 0.6739, 0.4977, 0.6755, 0.4938, 0.7157, 0.506, 0.7149, 0.5101, 0.6362, 0.4775, 0.6385, 0.474, 0.6755, 0.4938, 0.6739, 0.4977, 0.6031, 0.4504, 0.6061, 0.4474, 0.6385, 0.474, 0.6362, 0.4775, 0.576, 0.4173, 0.5795, 0.415, 0.6061, 0.4474, 0.6031, 0.4504, 0.5558, 0.3796, 0.5597, 0.378, 0.5795, 0.415, 0.576, 0.4173, 0.5434, 0.3386, 0.5475, 0.3378, 0.5597, 0.378, 0.5558, 0.3796, 0.5392, 0.2961, 0.5434, 0.2961, 0.5475, 0.3378, 0.5434, 0.3386])
me_cylinder.use_remesh_preserve_volume = False
me_cylinder.use_remesh_preserve_attributes = False
me_cylinder.use_mirror_vertex_groups = False
me_cylinder.update()

# ---- objects
ob_cylinder = bpy.data.objects.new('Cylinder', me_cylinder)

# ---- transforms, parenting, visibility, modifiers, constraints
ob_cylinder.location = (0.0, 0.0, 0.0)
ob_cylinder.lineart.crease_threshold = 0.0

# ---- collection membership
col_collection_1.objects.link(ob_cylinder)

# ---- scene / render settings (as saved in the file)
scene.frame_start = 1; scene.frame_end = 250; scene.frame_set(1)
scene.render.engine = 'BLENDER_EEVEE_NEXT'
scene.render.image_settings.color_mode = 'RGB'
scene.render.image_settings.compression = 90
scene.render.resolution_percentage = 50
scene.render.dither_intensity = 0.0
scene.render.bake_margin = 2
scene.render.bake_bias = 0.0
scene.cycles.use_denoising = False
scene.cycles.samples = 10
scene.cycles.sampling_pattern = 'TABULATED_SOBOL'
scene.cycles.light_sampling_threshold = 0.0
scene.cycles.use_adaptive_sampling = False
scene.cycles.use_light_tree = False
scene.cycles.blur_glossy = 0.0
scene.cycles.volume_bounces = 1
scene.cycles.pixel_filter_type = 'GAUSSIAN'
scene.cycles.sample_clamp_indirect = 0.0
scene.view_settings.view_transform = 'Standard'
bpy.context.view_layer.update()

# ---- added for rendering (the .blend has no active camera and no usable light): camera, sun
cam_auto = bpy.data.cameras.new('AutoCamera')
cam_auto.lens = 50.0
cam_auto.sensor_width = 36.0
cam_auto.clip_end = 1000.0
ob_auto_camera = bpy.data.objects.new('AutoCamera', cam_auto)
scene.collection.objects.link(ob_auto_camera)
ob_auto_camera.location = (6.13725, -7.3647, 4.9098)
ob_auto_camera.rotation_euler = (1.09748, -7.21219e-08, 0.694738)
scene.camera = ob_auto_camera
light_auto_sun = bpy.data.lights.new('AutoSun', 'SUN')
light_auto_sun.energy = 3.0
light_auto_sun.angle = 0.0523599
ob_auto_sun = bpy.data.objects.new('AutoSun', light_auto_sun)
scene.collection.objects.link(ob_auto_sun)
ob_auto_sun.rotation_euler = (0.872665, 0.174533, 0.523599)
bpy.context.view_layer.update()
